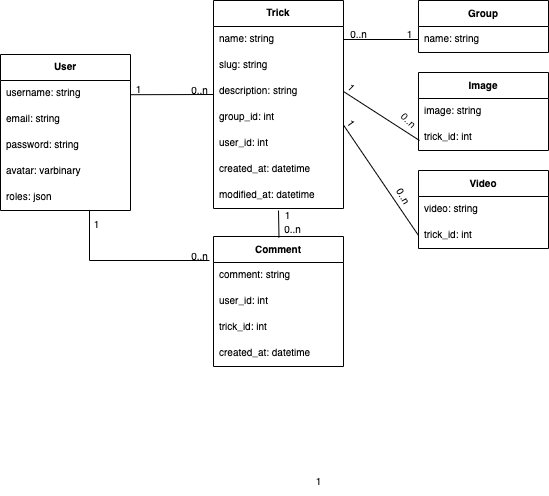

The diagram above was exported from draw.io. Its source (the exported page's mxGraphModel, read from the mxfile embedded in the PNG):
<mxGraphModel dx="823" dy="507" grid="1" gridSize="10" guides="1" tooltips="1" connect="1" arrows="1" fold="1" page="1" pageScale="1" pageWidth="827" pageHeight="1169" math="0" shadow="0">
  <root>
    <mxCell id="WIyWlLk6GJQsqaUBKTNV-0" />
    <mxCell id="WIyWlLk6GJQsqaUBKTNV-1" parent="WIyWlLk6GJQsqaUBKTNV-0" />
    <mxCell id="0bhs9d-YnNxAtNzc1HAB-5" value="User" style="swimlane;fontStyle=1;align=center;verticalAlign=top;childLayout=stackLayout;horizontal=1;startSize=26;horizontalStack=0;resizeParent=1;resizeParentMax=0;resizeLast=0;collapsible=1;marginBottom=0;fontSize=10;" parent="WIyWlLk6GJQsqaUBKTNV-1" vertex="1">
      <mxGeometry x="71" y="64" width="130" height="156" as="geometry" />
    </mxCell>
    <mxCell id="0bhs9d-YnNxAtNzc1HAB-6" value="username: string" style="text;strokeColor=none;fillColor=none;align=left;verticalAlign=top;spacingLeft=4;spacingRight=4;overflow=hidden;rotatable=0;points=[[0,0.5],[1,0.5]];portConstraint=eastwest;fontSize=10;" parent="0bhs9d-YnNxAtNzc1HAB-5" vertex="1">
      <mxGeometry y="26" width="130" height="26" as="geometry" />
    </mxCell>
    <mxCell id="0bhs9d-YnNxAtNzc1HAB-16" value="email: string" style="text;strokeColor=none;fillColor=none;align=left;verticalAlign=top;spacingLeft=4;spacingRight=4;overflow=hidden;rotatable=0;points=[[0,0.5],[1,0.5]];portConstraint=eastwest;fontSize=10;" parent="0bhs9d-YnNxAtNzc1HAB-5" vertex="1">
      <mxGeometry y="52" width="130" height="26" as="geometry" />
    </mxCell>
    <mxCell id="0bhs9d-YnNxAtNzc1HAB-15" value="password: string" style="text;strokeColor=none;fillColor=none;align=left;verticalAlign=top;spacingLeft=4;spacingRight=4;overflow=hidden;rotatable=0;points=[[0,0.5],[1,0.5]];portConstraint=eastwest;fontSize=10;" parent="0bhs9d-YnNxAtNzc1HAB-5" vertex="1">
      <mxGeometry y="78" width="130" height="26" as="geometry" />
    </mxCell>
    <mxCell id="EF2QdtydOh3-dkrgXYw7-0" value="avatar: varbinary" style="text;strokeColor=none;fillColor=none;align=left;verticalAlign=top;spacingLeft=4;spacingRight=4;overflow=hidden;rotatable=0;points=[[0,0.5],[1,0.5]];portConstraint=eastwest;fontSize=10;" parent="0bhs9d-YnNxAtNzc1HAB-5" vertex="1">
      <mxGeometry y="104" width="130" height="26" as="geometry" />
    </mxCell>
    <mxCell id="KnH1LwtpqNQxrK-L1Knk-0" value="roles: json" style="text;strokeColor=none;fillColor=none;align=left;verticalAlign=top;spacingLeft=4;spacingRight=4;overflow=hidden;rotatable=0;points=[[0,0.5],[1,0.5]];portConstraint=eastwest;fontSize=10;" vertex="1" parent="0bhs9d-YnNxAtNzc1HAB-5">
      <mxGeometry y="130" width="130" height="26" as="geometry" />
    </mxCell>
    <mxCell id="1xrrdnAyXonAc7F04Laa-4" value="Comment" style="swimlane;fontStyle=1;childLayout=stackLayout;horizontal=1;startSize=26;fillColor=none;horizontalStack=0;resizeParent=1;resizeParentMax=0;resizeLast=0;collapsible=1;marginBottom=0;fontSize=10;" parent="WIyWlLk6GJQsqaUBKTNV-1" vertex="1">
      <mxGeometry x="284" y="246" width="130" height="130" as="geometry">
        <mxRectangle x="400" y="282" width="80" height="26" as="alternateBounds" />
      </mxGeometry>
    </mxCell>
    <mxCell id="1xrrdnAyXonAc7F04Laa-5" value="comment: string" style="text;strokeColor=none;fillColor=none;align=left;verticalAlign=top;spacingLeft=4;spacingRight=4;overflow=hidden;rotatable=0;points=[[0,0.5],[1,0.5]];portConstraint=eastwest;fontSize=10;" parent="1xrrdnAyXonAc7F04Laa-4" vertex="1">
      <mxGeometry y="26" width="130" height="26" as="geometry" />
    </mxCell>
    <mxCell id="nhPzdncTpryFnUkJ6hpk-0" value="user_id: int" style="text;strokeColor=none;fillColor=none;align=left;verticalAlign=top;spacingLeft=4;spacingRight=4;overflow=hidden;rotatable=0;points=[[0,0.5],[1,0.5]];portConstraint=eastwest;fontSize=10;" parent="1xrrdnAyXonAc7F04Laa-4" vertex="1">
      <mxGeometry y="52" width="130" height="26" as="geometry" />
    </mxCell>
    <mxCell id="40F03OVsOXLfXsaSii_D-1" value="trick_id: int" style="text;strokeColor=none;fillColor=none;align=left;verticalAlign=top;spacingLeft=4;spacingRight=4;overflow=hidden;rotatable=0;points=[[0,0.5],[1,0.5]];portConstraint=eastwest;fontSize=10;" parent="1xrrdnAyXonAc7F04Laa-4" vertex="1">
      <mxGeometry y="78" width="130" height="26" as="geometry" />
    </mxCell>
    <mxCell id="tM1uqPErRGfi7gUS4_FA-17" value="created_at: datetime" style="text;strokeColor=none;fillColor=none;align=left;verticalAlign=top;spacingLeft=4;spacingRight=4;overflow=hidden;rotatable=0;points=[[0,0.5],[1,0.5]];portConstraint=eastwest;fontSize=10;" parent="1xrrdnAyXonAc7F04Laa-4" vertex="1">
      <mxGeometry y="104" width="130" height="26" as="geometry" />
    </mxCell>
    <mxCell id="1xrrdnAyXonAc7F04Laa-8" value="1" style="text;html=1;align=center;verticalAlign=middle;resizable=0;points=[];autosize=1;strokeColor=none;fillColor=none;fontSize=10;rotation=55;" parent="WIyWlLk6GJQsqaUBKTNV-1" vertex="1">
      <mxGeometry x="408" y="117" width="30" height="30" as="geometry" />
    </mxCell>
    <mxCell id="1xrrdnAyXonAc7F04Laa-9" value="0..n" style="text;html=1;align=center;verticalAlign=middle;resizable=0;points=[];autosize=1;strokeColor=none;fillColor=none;fontSize=10;rotation=45;" parent="WIyWlLk6GJQsqaUBKTNV-1" vertex="1">
      <mxGeometry x="460" y="114" width="40" height="30" as="geometry" />
    </mxCell>
    <mxCell id="1xrrdnAyXonAc7F04Laa-10" value="Trick" style="swimlane;fontStyle=1;align=center;verticalAlign=top;childLayout=stackLayout;horizontal=1;startSize=26;horizontalStack=0;resizeParent=1;resizeParentMax=0;resizeLast=0;collapsible=1;marginBottom=0;fontSize=10;" parent="WIyWlLk6GJQsqaUBKTNV-1" vertex="1">
      <mxGeometry x="284" y="10" width="130" height="208" as="geometry" />
    </mxCell>
    <mxCell id="1xrrdnAyXonAc7F04Laa-11" value="name: string" style="text;strokeColor=none;fillColor=none;align=left;verticalAlign=top;spacingLeft=4;spacingRight=4;overflow=hidden;rotatable=0;points=[[0,0.5],[1,0.5]];portConstraint=eastwest;fontSize=10;" parent="1xrrdnAyXonAc7F04Laa-10" vertex="1">
      <mxGeometry y="26" width="130" height="26" as="geometry" />
    </mxCell>
    <mxCell id="ZfqVhHethUVPgS6VyBP7-4" value="slug: string" style="text;strokeColor=none;fillColor=none;align=left;verticalAlign=top;spacingLeft=4;spacingRight=4;overflow=hidden;rotatable=0;points=[[0,0.5],[1,0.5]];portConstraint=eastwest;fontSize=10;" parent="1xrrdnAyXonAc7F04Laa-10" vertex="1">
      <mxGeometry y="52" width="130" height="26" as="geometry" />
    </mxCell>
    <mxCell id="1xrrdnAyXonAc7F04Laa-15" value="description: string" style="text;strokeColor=none;fillColor=none;align=left;verticalAlign=top;spacingLeft=4;spacingRight=4;overflow=hidden;rotatable=0;points=[[0,0.5],[1,0.5]];portConstraint=eastwest;fontSize=10;" parent="1xrrdnAyXonAc7F04Laa-10" vertex="1">
      <mxGeometry y="78" width="130" height="26" as="geometry" />
    </mxCell>
    <mxCell id="1xrrdnAyXonAc7F04Laa-17" value="group_id: int" style="text;strokeColor=none;fillColor=none;align=left;verticalAlign=top;spacingLeft=4;spacingRight=4;overflow=hidden;rotatable=0;points=[[0,0.5],[1,0.5]];portConstraint=eastwest;fontSize=10;" parent="1xrrdnAyXonAc7F04Laa-10" vertex="1">
      <mxGeometry y="104" width="130" height="26" as="geometry" />
    </mxCell>
    <mxCell id="wBxXBv_fe09V5VTAgyC8-22" value="user_id: int" style="text;strokeColor=none;fillColor=none;align=left;verticalAlign=top;spacingLeft=4;spacingRight=4;overflow=hidden;rotatable=0;points=[[0,0.5],[1,0.5]];portConstraint=eastwest;fontSize=10;" parent="1xrrdnAyXonAc7F04Laa-10" vertex="1">
      <mxGeometry y="130" width="130" height="26" as="geometry" />
    </mxCell>
    <mxCell id="ZfqVhHethUVPgS6VyBP7-3" value="created_at: datetime" style="text;strokeColor=none;fillColor=none;align=left;verticalAlign=top;spacingLeft=4;spacingRight=4;overflow=hidden;rotatable=0;points=[[0,0.5],[1,0.5]];portConstraint=eastwest;fontSize=10;" parent="1xrrdnAyXonAc7F04Laa-10" vertex="1">
      <mxGeometry y="156" width="130" height="26" as="geometry" />
    </mxCell>
    <mxCell id="ZfqVhHethUVPgS6VyBP7-7" value="modified_at: datetime" style="text;strokeColor=none;fillColor=none;align=left;verticalAlign=top;spacingLeft=4;spacingRight=4;overflow=hidden;rotatable=0;points=[[0,0.5],[1,0.5]];portConstraint=eastwest;fontSize=10;" parent="1xrrdnAyXonAc7F04Laa-10" vertex="1">
      <mxGeometry y="182" width="130" height="26" as="geometry" />
    </mxCell>
    <mxCell id="1xrrdnAyXonAc7F04Laa-19" value="1" style="text;html=1;align=center;verticalAlign=middle;resizable=0;points=[];autosize=1;strokeColor=none;fillColor=none;fontSize=10;" parent="WIyWlLk6GJQsqaUBKTNV-1" vertex="1">
      <mxGeometry x="374" y="475" width="30" height="30" as="geometry" />
    </mxCell>
    <mxCell id="tM1uqPErRGfi7gUS4_FA-3" value="1" style="text;html=1;align=center;verticalAlign=middle;resizable=0;points=[];autosize=1;strokeColor=none;fillColor=none;fontSize=10;rotation=45;" parent="WIyWlLk6GJQsqaUBKTNV-1" vertex="1">
      <mxGeometry x="408" y="81" width="30" height="30" as="geometry" />
    </mxCell>
    <mxCell id="tM1uqPErRGfi7gUS4_FA-4" value="0..n" style="text;html=1;align=center;verticalAlign=middle;resizable=0;points=[];autosize=1;strokeColor=none;fillColor=none;fontSize=10;" parent="WIyWlLk6GJQsqaUBKTNV-1" vertex="1">
      <mxGeometry x="250" y="84" width="40" height="30" as="geometry" />
    </mxCell>
    <mxCell id="tM1uqPErRGfi7gUS4_FA-5" value="1" style="text;html=1;align=center;verticalAlign=middle;resizable=0;points=[];autosize=1;strokeColor=none;fillColor=none;fontSize=10;" parent="WIyWlLk6GJQsqaUBKTNV-1" vertex="1">
      <mxGeometry x="194" y="83" width="30" height="30" as="geometry" />
    </mxCell>
    <mxCell id="tM1uqPErRGfi7gUS4_FA-8" value="0..n" style="text;html=1;align=center;verticalAlign=middle;resizable=0;points=[];autosize=1;strokeColor=none;fillColor=none;fontSize=10;" parent="WIyWlLk6GJQsqaUBKTNV-1" vertex="1">
      <mxGeometry x="343" y="223" width="40" height="30" as="geometry" />
    </mxCell>
    <mxCell id="tM1uqPErRGfi7gUS4_FA-9" value="1" style="text;html=1;align=center;verticalAlign=middle;resizable=0;points=[];autosize=1;strokeColor=none;fillColor=none;fontSize=10;" parent="WIyWlLk6GJQsqaUBKTNV-1" vertex="1">
      <mxGeometry x="343" y="209" width="30" height="30" as="geometry" />
    </mxCell>
    <mxCell id="wBxXBv_fe09V5VTAgyC8-1" value="Group" style="swimlane;fontStyle=1;childLayout=stackLayout;horizontal=1;startSize=26;fillColor=none;horizontalStack=0;resizeParent=1;resizeParentMax=0;resizeLast=0;collapsible=1;marginBottom=0;fontSize=10;" parent="WIyWlLk6GJQsqaUBKTNV-1" vertex="1">
      <mxGeometry x="489" y="10" width="130" height="52" as="geometry">
        <mxRectangle x="400" y="282" width="80" height="26" as="alternateBounds" />
      </mxGeometry>
    </mxCell>
    <mxCell id="wBxXBv_fe09V5VTAgyC8-2" value="name: string" style="text;strokeColor=none;fillColor=none;align=left;verticalAlign=top;spacingLeft=4;spacingRight=4;overflow=hidden;rotatable=0;points=[[0,0.5],[1,0.5]];portConstraint=eastwest;fontSize=10;" parent="wBxXBv_fe09V5VTAgyC8-1" vertex="1">
      <mxGeometry y="26" width="130" height="26" as="geometry" />
    </mxCell>
    <mxCell id="wBxXBv_fe09V5VTAgyC8-7" value="Image" style="swimlane;fontStyle=1;childLayout=stackLayout;horizontal=1;startSize=26;fillColor=none;horizontalStack=0;resizeParent=1;resizeParentMax=0;resizeLast=0;collapsible=1;marginBottom=0;fontSize=10;" parent="WIyWlLk6GJQsqaUBKTNV-1" vertex="1">
      <mxGeometry x="489" y="82" width="130" height="78" as="geometry">
        <mxRectangle x="400" y="282" width="80" height="26" as="alternateBounds" />
      </mxGeometry>
    </mxCell>
    <mxCell id="wBxXBv_fe09V5VTAgyC8-8" value="image: string" style="text;strokeColor=none;fillColor=none;align=left;verticalAlign=top;spacingLeft=4;spacingRight=4;overflow=hidden;rotatable=0;points=[[0,0.5],[1,0.5]];portConstraint=eastwest;fontSize=10;" parent="wBxXBv_fe09V5VTAgyC8-7" vertex="1">
      <mxGeometry y="26" width="130" height="26" as="geometry" />
    </mxCell>
    <mxCell id="wBxXBv_fe09V5VTAgyC8-9" value="trick_id: int" style="text;strokeColor=none;fillColor=none;align=left;verticalAlign=top;spacingLeft=4;spacingRight=4;overflow=hidden;rotatable=0;points=[[0,0.5],[1,0.5]];portConstraint=eastwest;fontSize=10;" parent="wBxXBv_fe09V5VTAgyC8-7" vertex="1">
      <mxGeometry y="52" width="130" height="26" as="geometry" />
    </mxCell>
    <mxCell id="wBxXBv_fe09V5VTAgyC8-10" value="Video" style="swimlane;fontStyle=1;childLayout=stackLayout;horizontal=1;startSize=26;fillColor=none;horizontalStack=0;resizeParent=1;resizeParentMax=0;resizeLast=0;collapsible=1;marginBottom=0;fontSize=10;" parent="WIyWlLk6GJQsqaUBKTNV-1" vertex="1">
      <mxGeometry x="489" y="180" width="130" height="78" as="geometry">
        <mxRectangle x="400" y="282" width="80" height="26" as="alternateBounds" />
      </mxGeometry>
    </mxCell>
    <mxCell id="wBxXBv_fe09V5VTAgyC8-11" value="video: string" style="text;strokeColor=none;fillColor=none;align=left;verticalAlign=top;spacingLeft=4;spacingRight=4;overflow=hidden;rotatable=0;points=[[0,0.5],[1,0.5]];portConstraint=eastwest;fontSize=10;" parent="wBxXBv_fe09V5VTAgyC8-10" vertex="1">
      <mxGeometry y="26" width="130" height="26" as="geometry" />
    </mxCell>
    <mxCell id="wBxXBv_fe09V5VTAgyC8-12" value="trick_id: int" style="text;strokeColor=none;fillColor=none;align=left;verticalAlign=top;spacingLeft=4;spacingRight=4;overflow=hidden;rotatable=0;points=[[0,0.5],[1,0.5]];portConstraint=eastwest;fontSize=10;" parent="wBxXBv_fe09V5VTAgyC8-10" vertex="1">
      <mxGeometry y="52" width="130" height="26" as="geometry" />
    </mxCell>
    <mxCell id="wBxXBv_fe09V5VTAgyC8-15" value="" style="endArrow=none;html=1;rounded=0;exitX=1;exitY=0.5;exitDx=0;exitDy=0;entryX=0;entryY=0.75;entryDx=0;entryDy=0;" parent="WIyWlLk6GJQsqaUBKTNV-1" source="1xrrdnAyXonAc7F04Laa-11" target="wBxXBv_fe09V5VTAgyC8-1" edge="1">
      <mxGeometry width="50" height="50" relative="1" as="geometry">
        <mxPoint x="430" y="90" as="sourcePoint" />
        <mxPoint x="480" y="40" as="targetPoint" />
      </mxGeometry>
    </mxCell>
    <mxCell id="wBxXBv_fe09V5VTAgyC8-16" value="" style="endArrow=none;html=1;rounded=0;entryX=0;entryY=0.5;entryDx=0;entryDy=0;exitX=0.998;exitY=0.776;exitDx=0;exitDy=0;exitPerimeter=0;" parent="WIyWlLk6GJQsqaUBKTNV-1" source="1xrrdnAyXonAc7F04Laa-17" target="wBxXBv_fe09V5VTAgyC8-12" edge="1">
      <mxGeometry width="50" height="50" relative="1" as="geometry">
        <mxPoint x="390" y="220" as="sourcePoint" />
        <mxPoint x="440" y="170" as="targetPoint" />
      </mxGeometry>
    </mxCell>
    <mxCell id="wBxXBv_fe09V5VTAgyC8-17" value="" style="endArrow=none;html=1;rounded=0;exitX=1;exitY=0.5;exitDx=0;exitDy=0;" parent="WIyWlLk6GJQsqaUBKTNV-1" source="1xrrdnAyXonAc7F04Laa-15" edge="1">
      <mxGeometry width="50" height="50" relative="1" as="geometry">
        <mxPoint x="390" y="220" as="sourcePoint" />
        <mxPoint x="490" y="150" as="targetPoint" />
      </mxGeometry>
    </mxCell>
    <mxCell id="wBxXBv_fe09V5VTAgyC8-18" value="1" style="text;html=1;align=center;verticalAlign=middle;resizable=0;points=[];autosize=1;strokeColor=none;fillColor=none;fontSize=10;" parent="WIyWlLk6GJQsqaUBKTNV-1" vertex="1">
      <mxGeometry x="465" y="28" width="30" height="30" as="geometry" />
    </mxCell>
    <mxCell id="wBxXBv_fe09V5VTAgyC8-19" value="0..n" style="text;html=1;align=center;verticalAlign=middle;resizable=0;points=[];autosize=1;strokeColor=none;fillColor=none;fontSize=10;" parent="WIyWlLk6GJQsqaUBKTNV-1" vertex="1">
      <mxGeometry x="409" y="28" width="40" height="30" as="geometry" />
    </mxCell>
    <mxCell id="wBxXBv_fe09V5VTAgyC8-20" value="0..n" style="text;html=1;align=center;verticalAlign=middle;resizable=0;points=[];autosize=1;strokeColor=none;fillColor=none;fontSize=10;rotation=60;" parent="WIyWlLk6GJQsqaUBKTNV-1" vertex="1">
      <mxGeometry x="455" y="190" width="40" height="30" as="geometry" />
    </mxCell>
    <mxCell id="wBxXBv_fe09V5VTAgyC8-21" value="" style="endArrow=none;html=1;rounded=0;" parent="WIyWlLk6GJQsqaUBKTNV-1" edge="1">
      <mxGeometry width="50" height="50" relative="1" as="geometry">
        <mxPoint x="349.49618320610693" y="247" as="sourcePoint" />
        <mxPoint x="349" y="220" as="targetPoint" />
      </mxGeometry>
    </mxCell>
    <mxCell id="wBxXBv_fe09V5VTAgyC8-23" value="" style="endArrow=none;html=1;rounded=0;exitX=1.003;exitY=0.354;exitDx=0;exitDy=0;exitPerimeter=0;" parent="WIyWlLk6GJQsqaUBKTNV-1" edge="1">
      <mxGeometry width="50" height="50" relative="1" as="geometry">
        <mxPoint x="201.3900000000001" y="104.20399999999995" as="sourcePoint" />
        <mxPoint x="284" y="104" as="targetPoint" />
      </mxGeometry>
    </mxCell>
    <mxCell id="ZfqVhHethUVPgS6VyBP7-0" value="" style="endArrow=none;html=1;rounded=0;entryX=0.267;entryY=0.067;entryDx=0;entryDy=0;entryPerimeter=0;" parent="WIyWlLk6GJQsqaUBKTNV-1" target="ZfqVhHethUVPgS6VyBP7-6" edge="1">
      <mxGeometry width="50" height="50" relative="1" as="geometry">
        <mxPoint x="280" y="270" as="sourcePoint" />
        <mxPoint x="177.84615384615392" y="246" as="targetPoint" />
        <Array as="points">
          <mxPoint x="160" y="270" />
        </Array>
      </mxGeometry>
    </mxCell>
    <mxCell id="ZfqVhHethUVPgS6VyBP7-1" value="0..n" style="text;html=1;align=center;verticalAlign=middle;resizable=0;points=[];autosize=1;strokeColor=none;fillColor=none;fontSize=10;" parent="WIyWlLk6GJQsqaUBKTNV-1" vertex="1">
      <mxGeometry x="250" y="250" width="40" height="30" as="geometry" />
    </mxCell>
    <mxCell id="ZfqVhHethUVPgS6VyBP7-6" value="1" style="text;html=1;align=center;verticalAlign=middle;resizable=0;points=[];autosize=1;strokeColor=none;fillColor=none;fontSize=10;" parent="WIyWlLk6GJQsqaUBKTNV-1" vertex="1">
      <mxGeometry x="152" y="218" width="30" height="30" as="geometry" />
    </mxCell>
  </root>
</mxGraphModel>